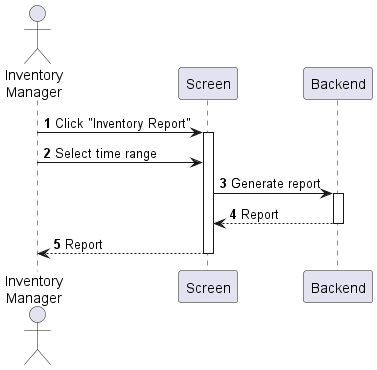

The diagram above was rendered by PlantUML. Its source (embedded in the PNG):
@startuml inventory-generate-report
autonumber

actor "Inventory\nManager" as a
participant Screen as f
participant Backend as b

a -> f : Click "Inventory Report"
activate f
a -> f : Select time range
f -> b : Generate report
activate b
return Report
return Report
@enduml